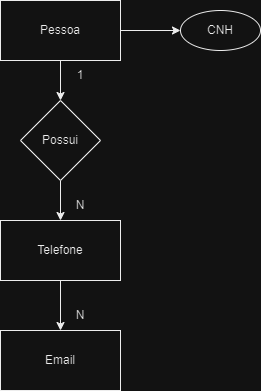

The diagram above was exported from draw.io. Its source (the exported page's mxGraphModel, read from the mxfile embedded in the PNG):
<mxGraphModel dx="1050" dy="574" grid="1" gridSize="10" guides="1" tooltips="1" connect="1" arrows="1" fold="1" page="1" pageScale="1" pageWidth="827" pageHeight="1169" math="0" shadow="0">
  <root>
    <mxCell id="0" />
    <mxCell id="1" parent="0" />
    <mxCell id="4gtmGDUn2_orCXV2VX0D-4" value="" style="edgeStyle=orthogonalEdgeStyle;rounded=0;orthogonalLoop=1;jettySize=auto;html=1;" edge="1" parent="1" source="4gtmGDUn2_orCXV2VX0D-1" target="4gtmGDUn2_orCXV2VX0D-3">
      <mxGeometry relative="1" as="geometry" />
    </mxCell>
    <mxCell id="4gtmGDUn2_orCXV2VX0D-14" value="" style="edgeStyle=orthogonalEdgeStyle;rounded=0;orthogonalLoop=1;jettySize=auto;html=1;" edge="1" parent="1" source="4gtmGDUn2_orCXV2VX0D-1" target="4gtmGDUn2_orCXV2VX0D-13">
      <mxGeometry relative="1" as="geometry" />
    </mxCell>
    <mxCell id="4gtmGDUn2_orCXV2VX0D-1" value="Pessoa" style="rounded=0;whiteSpace=wrap;html=1;" vertex="1" parent="1">
      <mxGeometry x="320" y="20" width="120" height="60" as="geometry" />
    </mxCell>
    <mxCell id="4gtmGDUn2_orCXV2VX0D-2" value="Email" style="rounded=0;whiteSpace=wrap;html=1;" vertex="1" parent="1">
      <mxGeometry x="320" y="350" width="120" height="60" as="geometry" />
    </mxCell>
    <mxCell id="4gtmGDUn2_orCXV2VX0D-10" value="" style="edgeStyle=orthogonalEdgeStyle;rounded=0;orthogonalLoop=1;jettySize=auto;html=1;" edge="1" parent="1" source="4gtmGDUn2_orCXV2VX0D-3" target="4gtmGDUn2_orCXV2VX0D-8">
      <mxGeometry relative="1" as="geometry" />
    </mxCell>
    <mxCell id="4gtmGDUn2_orCXV2VX0D-3" value="Possui" style="rhombus;whiteSpace=wrap;html=1;" vertex="1" parent="1">
      <mxGeometry x="340" y="120" width="80" height="80" as="geometry" />
    </mxCell>
    <mxCell id="4gtmGDUn2_orCXV2VX0D-6" value="1" style="text;html=1;strokeColor=none;fillColor=none;align=center;verticalAlign=middle;whiteSpace=wrap;rounded=0;" vertex="1" parent="1">
      <mxGeometry x="370" y="80" width="60" height="30" as="geometry" />
    </mxCell>
    <mxCell id="4gtmGDUn2_orCXV2VX0D-7" value="N" style="text;html=1;align=center;verticalAlign=middle;whiteSpace=wrap;rounded=0;glass=0;" vertex="1" parent="1">
      <mxGeometry x="370" y="210" width="60" height="30" as="geometry" />
    </mxCell>
    <mxCell id="4gtmGDUn2_orCXV2VX0D-11" value="" style="edgeStyle=orthogonalEdgeStyle;rounded=0;orthogonalLoop=1;jettySize=auto;html=1;" edge="1" parent="1" source="4gtmGDUn2_orCXV2VX0D-8" target="4gtmGDUn2_orCXV2VX0D-2">
      <mxGeometry relative="1" as="geometry" />
    </mxCell>
    <mxCell id="4gtmGDUn2_orCXV2VX0D-8" value="Telefone" style="rounded=0;whiteSpace=wrap;html=1;" vertex="1" parent="1">
      <mxGeometry x="320" y="240" width="120" height="60" as="geometry" />
    </mxCell>
    <mxCell id="4gtmGDUn2_orCXV2VX0D-12" value="N" style="text;html=1;align=center;verticalAlign=middle;whiteSpace=wrap;rounded=0;glass=0;" vertex="1" parent="1">
      <mxGeometry x="370" y="320" width="60" height="30" as="geometry" />
    </mxCell>
    <mxCell id="4gtmGDUn2_orCXV2VX0D-13" value="CNH" style="ellipse;whiteSpace=wrap;html=1;" vertex="1" parent="1">
      <mxGeometry x="500" y="30" width="80" height="40" as="geometry" />
    </mxCell>
  </root>
</mxGraphModel>